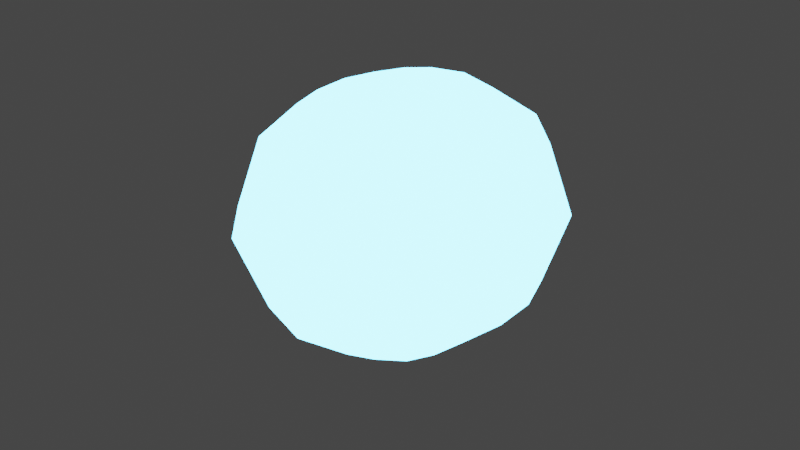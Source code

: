# Source: simple_py.blend  (saved by Blender 2.93.21; exported with 4.5.12 LTS)
import bpy
from mathutils import Matrix  # noqa: F401  (used for matrix-valued properties, if any)

bpy.ops.wm.read_factory_settings(use_empty=True)
scene = bpy.context.scene
scene.name = 'Scene'

# ---- collections
col_collection = bpy.data.collections.new('Collection'); scene.collection.children.link(col_collection)

# ---- materials (node trees are filled in below, after node groups)
mat_w00tmat_005 = bpy.data.materials.new('w00tMat.005')
mat_w00tmat_005.use_transparent_shadow = False

# ---- material node trees
mat_w00tmat_005.use_nodes = True; mat_w00tmat_005.node_tree.nodes.clear()
_N = mat_w00tmat_005.node_tree.nodes; _L = mat_w00tmat_005.node_tree.links
n0 = _N.new('ShaderNodeBsdfPrincipled'); n0.name = 'Principled BSDF'; n0.location = (10, 300)
n0.distribution = 'GGX'
n0.subsurface_method = 'BURLEY'
n0.inputs[3].default_value = 1.45
n0.inputs[27].default_value = (0.0, 0.0, 0.0, 1.0)
n0.inputs[28].default_value = 1.0
n1 = _N.new('ShaderNodeOutputMaterial'); n1.name = 'Material Output'; n1.location = (300, 300)
n2 = _N.new('ShaderNodeEmission'); n2.name = 'Emission'; n2.location = (0, 0)
n2.inputs[0].default_value = (0.1, 0.5, 0.8, 0.9)
n2.inputs[1].default_value = 12.34
_L.new(n2.outputs[0], n1.inputs[0])
n1.is_active_output = True

# ---- world
world_world = bpy.data.worlds.new('World'); scene.world = world_world
world_world.use_nodes = True; world_world.node_tree.nodes.clear()
_N = world_world.node_tree.nodes; _L = world_world.node_tree.links
n0 = _N.new('ShaderNodeOutputWorld'); n0.name = 'World Output'; n0.location = (300, 300)
n1 = _N.new('ShaderNodeBackground'); n1.name = 'Background'; n1.location = (10, 300)
n1.inputs[0].default_value = (0.05088, 0.05088, 0.05088, 1.0)
_L.new(n1.outputs[0], n0.inputs[0])
n0.is_active_output = True
world_world.color = (0.05088, 0.05088, 0.05088)
world_world.use_sun_shadow = False
world_world.sun_shadow_jitter_overblur = 0.0

# ---- cameras
cam_camera = bpy.data.cameras.new('Camera')
cam_camera.clip_end = 100.0
cam_camera.ortho_scale = 7.314

# ---- lights
light_light = bpy.data.lights.new('Light', 'POINT')
light_light.transmission_factor = 0.0
light_light.energy = 1000.0
light_light.shadow_soft_size = 0.1
light_light.shadow_maximum_resolution = 0.006
light_light.use_absolute_resolution = True

# ---- meshes
me_cube = bpy.data.meshes.new('Cube')
me_cube.from_pydata([(-3.0, -4.5, -1.5), (-3.0, -4.5, 1.5), (-3.0, 4.5, -1.5), (-3.0, 4.5, 1.5), (3.0, -4.5, -1.5), (3.0, -4.5, 1.5), (3.0, 4.5, -1.5), (3.0, 4.5, 1.5)], [], [(0, 1, 3, 2), (2, 3, 7, 6), (6, 7, 5, 4), (4, 5, 1, 0), (2, 6, 4, 0), (7, 3, 1, 5)])
_uv = me_cube.uv_layers.new(name='UVMap')
_uv.uv.foreach_set('vector', [0.375, 0.0, 0.625, 0.0, 0.625, 0.25, 0.375, 0.25, 0.375, 0.25, 0.625, 0.25, 0.625, 0.5, 0.375, 0.5, 0.375, 0.5, 0.625, 0.5, 0.625, 0.75, 0.375, 0.75, 0.375, 0.75, 0.625, 0.75, 0.625, 1.0, 0.375, 1.0, 0.125, 0.5, 0.375, 0.5, 0.375, 0.75, 0.125, 0.75, 0.625, 0.5, 0.875, 0.5, 0.875, 0.75, 0.625, 0.75])
me_cube.materials.append(mat_w00tmat_005)
me_cube.use_remesh_fix_poles = True
me_cube.use_remesh_preserve_attributes = False
me_cube.update()

# ---- objects
ob_light = bpy.data.objects.new('Light', light_light)
ob_camera = bpy.data.objects.new('Camera', cam_camera)
ob_cube = bpy.data.objects.new('Cube', me_cube)

# ---- transforms, parenting, visibility, modifiers, constraints
ob_light.location = (4.076, 1.005, 5.904)
ob_light.rotation_euler = (0.6503, 0.05522, 1.866)
ob_light.lock_rotations_4d = False
ob_light.empty_display_type = 'ARROWS'
ob_light.color = (0.0, 0.0, 0.0, 0.0)
ob_light.lineart.crease_threshold = 0.0
ob_camera.location = (45.0, -42.0, 30.0)
ob_camera.rotation_euler = (1.1, 0.0, 0.8)
ob_camera.lock_rotations_4d = False
ob_camera.empty_display_type = 'ARROWS'
ob_camera.color = (0.0, 0.0, 0.0, 0.0)
ob_camera.display_type = 'WIRE'
ob_camera.lineart.crease_threshold = 0.0
ob_cube.location = (0.0, 2.0, -1.0)
_m = ob_cube.modifiers.new('w00tMOD', 'SUBSURF')
_m.levels = 2
_m = ob_cube.modifiers.new('jaggedCrystal', 'DISPLACE')
_m.mid_level = 0.667
_m.strength = 22.22

# ---- collection membership
col_collection.objects.link(ob_light)
col_collection.objects.link(ob_camera)
col_collection.objects.link(ob_cube)

# ---- scene / render settings (as saved in the file)
scene.camera = ob_camera
scene.frame_start = 1; scene.frame_end = 250; scene.frame_set(1)
scene.render.engine = 'BLENDER_EEVEE_NEXT'
scene.cycles.use_denoising = False
scene.cycles.samples = 128
scene.cycles.sampling_pattern = 'TABULATED_SOBOL'
scene.cycles.use_adaptive_sampling = False
scene.cycles.use_light_tree = False
scene.view_settings.view_transform = 'Filmic'
bpy.context.view_layer.update()
